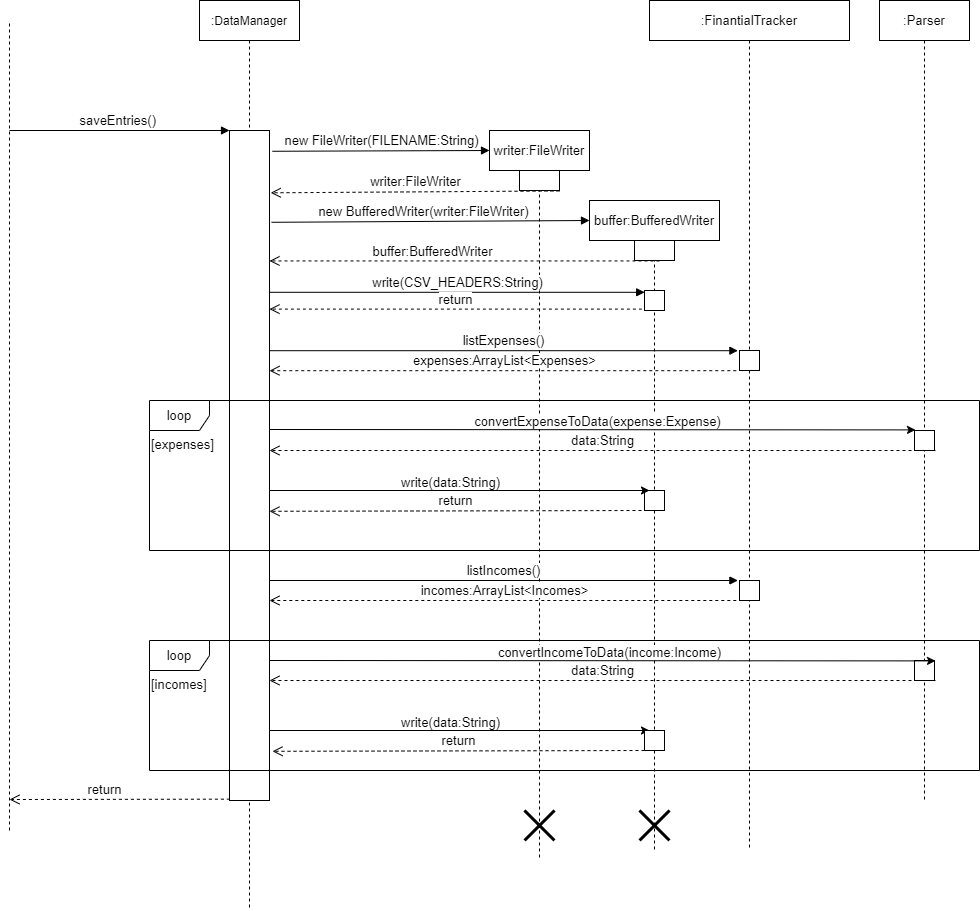

The diagram above was exported from draw.io. Its source (the exported page's mxGraphModel, read from the mxfile embedded in the PNG):
<mxGraphModel dx="1038" dy="547" grid="1" gridSize="10" guides="1" tooltips="1" connect="1" arrows="1" fold="1" page="1" pageScale="1" pageWidth="850" pageHeight="1100" math="0" shadow="0">
  <root>
    <mxCell id="0" />
    <mxCell id="1" parent="0" />
    <mxCell id="4crKtagkMhRQIhyZt4BZ-1" value=":DataManager" style="shape=umlLifeline;perimeter=lifelinePerimeter;whiteSpace=wrap;html=1;container=1;collapsible=0;recursiveResize=0;outlineConnect=0;" parent="1" vertex="1">
      <mxGeometry x="210" y="20" width="100" height="910" as="geometry" />
    </mxCell>
    <mxCell id="4crKtagkMhRQIhyZt4BZ-9" value="" style="html=1;points=[];perimeter=orthogonalPerimeter;fontSize=13;" parent="4crKtagkMhRQIhyZt4BZ-1" vertex="1">
      <mxGeometry x="30" y="130" width="40" height="670" as="geometry" />
    </mxCell>
    <mxCell id="4crKtagkMhRQIhyZt4BZ-10" value="saveEntries()&amp;nbsp;" style="html=1;verticalAlign=bottom;endArrow=block;rounded=0;fontSize=13;" parent="4crKtagkMhRQIhyZt4BZ-1" edge="1">
      <mxGeometry relative="1" as="geometry">
        <mxPoint x="-190" y="130" as="sourcePoint" />
        <mxPoint x="30" y="130" as="targetPoint" />
      </mxGeometry>
    </mxCell>
    <mxCell id="4crKtagkMhRQIhyZt4BZ-11" value="return" style="html=1;verticalAlign=bottom;endArrow=open;dashed=1;endSize=8;exitX=0.01;exitY=0.998;rounded=0;fontSize=13;exitDx=0;exitDy=0;exitPerimeter=0;" parent="4crKtagkMhRQIhyZt4BZ-1" source="4crKtagkMhRQIhyZt4BZ-9" edge="1">
      <mxGeometry x="0.1319" relative="1" as="geometry">
        <mxPoint x="-190" y="799" as="targetPoint" />
        <mxPoint as="offset" />
      </mxGeometry>
    </mxCell>
    <mxCell id="4crKtagkMhRQIhyZt4BZ-12" value="writer:FileWriter" style="shape=umlLifeline;perimeter=lifelinePerimeter;whiteSpace=wrap;html=1;container=1;collapsible=0;recursiveResize=0;outlineConnect=0;fontSize=13;" parent="1" vertex="1">
      <mxGeometry x="500" y="150" width="100" height="730" as="geometry" />
    </mxCell>
    <mxCell id="4crKtagkMhRQIhyZt4BZ-13" value="" style="html=1;points=[];perimeter=orthogonalPerimeter;fontSize=13;" parent="4crKtagkMhRQIhyZt4BZ-12" vertex="1">
      <mxGeometry x="30" y="40" width="40" height="20" as="geometry" />
    </mxCell>
    <mxCell id="4crKtagkMhRQIhyZt4BZ-17" value="writer:FileWriter" style="html=1;verticalAlign=bottom;endArrow=open;dashed=1;endSize=8;exitX=0.01;exitY=0.998;rounded=0;fontSize=13;exitDx=0;exitDy=0;exitPerimeter=0;entryX=1.03;entryY=0.093;entryDx=0;entryDy=0;entryPerimeter=0;" parent="4crKtagkMhRQIhyZt4BZ-12" target="4crKtagkMhRQIhyZt4BZ-9" edge="1">
      <mxGeometry relative="1" as="geometry">
        <mxPoint x="-210" y="60" as="targetPoint" />
        <mxPoint x="70.00000000000011" y="60.440000000000055" as="sourcePoint" />
      </mxGeometry>
    </mxCell>
    <mxCell id="-HqVnonParGLbomFf3kE-23" value="" style="endArrow=classic;html=1;rounded=0;" parent="4crKtagkMhRQIhyZt4BZ-12" edge="1">
      <mxGeometry width="50" height="50" relative="1" as="geometry">
        <mxPoint x="-220" y="600" as="sourcePoint" />
        <mxPoint x="160" y="600" as="targetPoint" />
      </mxGeometry>
    </mxCell>
    <mxCell id="-HqVnonParGLbomFf3kE-24" value="&lt;span style=&quot;font-size: 13px&quot;&gt;write(data:String)&lt;/span&gt;" style="edgeLabel;html=1;align=center;verticalAlign=middle;resizable=0;points=[];" parent="-HqVnonParGLbomFf3kE-23" vertex="1" connectable="0">
      <mxGeometry x="0.1159" y="-2" relative="1" as="geometry">
        <mxPoint x="-32" y="-11" as="offset" />
      </mxGeometry>
    </mxCell>
    <mxCell id="-HqVnonParGLbomFf3kE-33" value="" style="shape=umlDestroy;whiteSpace=wrap;html=1;strokeWidth=3;fontSize=14;" parent="4crKtagkMhRQIhyZt4BZ-12" vertex="1">
      <mxGeometry x="35" y="680" width="30" height="30" as="geometry" />
    </mxCell>
    <mxCell id="4crKtagkMhRQIhyZt4BZ-16" value="new FileWriter(FILENAME:String)" style="html=1;verticalAlign=bottom;endArrow=block;rounded=0;fontSize=13;exitX=1.07;exitY=0.031;exitDx=0;exitDy=0;exitPerimeter=0;" parent="1" source="4crKtagkMhRQIhyZt4BZ-9" edge="1">
      <mxGeometry width="80" relative="1" as="geometry">
        <mxPoint x="310" y="170" as="sourcePoint" />
        <mxPoint x="500" y="170" as="targetPoint" />
      </mxGeometry>
    </mxCell>
    <mxCell id="4crKtagkMhRQIhyZt4BZ-22" value="new BufferedWriter(writer:FileWriter)" style="html=1;verticalAlign=bottom;endArrow=block;rounded=0;fontSize=13;exitX=1.05;exitY=0.137;exitDx=0;exitDy=0;exitPerimeter=0;" parent="1" source="4crKtagkMhRQIhyZt4BZ-9" edge="1">
      <mxGeometry x="-0.0435" width="80" relative="1" as="geometry">
        <mxPoint x="390" y="240" as="sourcePoint" />
        <mxPoint x="600" y="240" as="targetPoint" />
        <Array as="points" />
        <mxPoint as="offset" />
      </mxGeometry>
    </mxCell>
    <mxCell id="4crKtagkMhRQIhyZt4BZ-24" value=":FinantialTracker" style="shape=umlLifeline;perimeter=lifelinePerimeter;whiteSpace=wrap;html=1;container=1;collapsible=0;recursiveResize=0;outlineConnect=0;fontSize=13;" parent="1" vertex="1">
      <mxGeometry x="660" y="20" width="200" height="850" as="geometry" />
    </mxCell>
    <mxCell id="4crKtagkMhRQIhyZt4BZ-25" value="" style="html=1;points=[];perimeter=orthogonalPerimeter;fontSize=13;" parent="4crKtagkMhRQIhyZt4BZ-24" vertex="1">
      <mxGeometry x="90" y="350" width="20" height="20" as="geometry" />
    </mxCell>
    <mxCell id="4crKtagkMhRQIhyZt4BZ-18" value="buffer:BufferedWriter" style="shape=umlLifeline;perimeter=lifelinePerimeter;whiteSpace=wrap;html=1;container=1;collapsible=0;recursiveResize=0;outlineConnect=0;fontSize=13;" parent="4crKtagkMhRQIhyZt4BZ-24" vertex="1">
      <mxGeometry x="-60" y="200" width="130" height="650" as="geometry" />
    </mxCell>
    <mxCell id="4crKtagkMhRQIhyZt4BZ-19" value="" style="html=1;points=[];perimeter=orthogonalPerimeter;fontSize=13;" parent="4crKtagkMhRQIhyZt4BZ-18" vertex="1">
      <mxGeometry x="45" y="40" width="40" height="20" as="geometry" />
    </mxCell>
    <mxCell id="4crKtagkMhRQIhyZt4BZ-20" value="" style="html=1;verticalAlign=bottom;endArrow=open;dashed=1;endSize=8;exitX=0.01;exitY=0.998;rounded=0;fontSize=13;exitDx=0;exitDy=0;exitPerimeter=0;" parent="4crKtagkMhRQIhyZt4BZ-18" target="4crKtagkMhRQIhyZt4BZ-9" edge="1">
      <mxGeometry x="0.2353" y="-20" relative="1" as="geometry">
        <mxPoint x="-120.39999999999998" y="60" as="targetPoint" />
        <mxPoint x="70.00000000000011" y="60.440000000000055" as="sourcePoint" />
        <mxPoint as="offset" />
      </mxGeometry>
    </mxCell>
    <mxCell id="4crKtagkMhRQIhyZt4BZ-21" value="buffer:BufferedWriter" style="edgeLabel;html=1;align=center;verticalAlign=middle;resizable=0;points=[];fontSize=13;" parent="4crKtagkMhRQIhyZt4BZ-20" vertex="1" connectable="0">
      <mxGeometry x="0.1271" y="2" relative="1" as="geometry">
        <mxPoint x="-8" y="-12" as="offset" />
      </mxGeometry>
    </mxCell>
    <mxCell id="4crKtagkMhRQIhyZt4BZ-34" value="" style="html=1;points=[];perimeter=orthogonalPerimeter;fontSize=13;" parent="4crKtagkMhRQIhyZt4BZ-18" vertex="1">
      <mxGeometry x="55" y="90" width="20" height="20" as="geometry" />
    </mxCell>
    <mxCell id="-HqVnonParGLbomFf3kE-12" value="" style="html=1;points=[];perimeter=orthogonalPerimeter;fontSize=13;" parent="4crKtagkMhRQIhyZt4BZ-18" vertex="1">
      <mxGeometry x="55" y="290" width="20" height="20" as="geometry" />
    </mxCell>
    <mxCell id="-HqVnonParGLbomFf3kE-22" value="" style="html=1;points=[];perimeter=orthogonalPerimeter;fontSize=13;" parent="4crKtagkMhRQIhyZt4BZ-18" vertex="1">
      <mxGeometry x="55" y="530" width="20" height="20" as="geometry" />
    </mxCell>
    <mxCell id="-HqVnonParGLbomFf3kE-25" value="return" style="html=1;verticalAlign=bottom;endArrow=open;dashed=1;endSize=8;rounded=0;fontSize=13;entryX=1.01;entryY=0.345;entryDx=0;entryDy=0;entryPerimeter=0;exitX=-0.13;exitY=0.93;exitDx=0;exitDy=0;exitPerimeter=0;" parent="4crKtagkMhRQIhyZt4BZ-18" edge="1">
      <mxGeometry relative="1" as="geometry">
        <mxPoint x="55" y="550" as="sourcePoint" />
        <mxPoint x="-317" y="550.8" as="targetPoint" />
      </mxGeometry>
    </mxCell>
    <mxCell id="-HqVnonParGLbomFf3kE-27" value="listIncomes()" style="html=1;verticalAlign=bottom;endArrow=block;rounded=0;fontSize=13;entryX=-0.08;entryY=0.01;entryDx=0;entryDy=0;entryPerimeter=0;" parent="4crKtagkMhRQIhyZt4BZ-18" edge="1">
      <mxGeometry width="80" relative="1" as="geometry">
        <mxPoint x="-320" y="380" as="sourcePoint" />
        <mxPoint x="148.4000000000001" y="380" as="targetPoint" />
      </mxGeometry>
    </mxCell>
    <mxCell id="-HqVnonParGLbomFf3kE-28" value="incomes:ArrayList&amp;lt;Incomes&amp;gt;" style="html=1;verticalAlign=bottom;endArrow=open;dashed=1;endSize=8;rounded=0;fontSize=13;exitX=-0.16;exitY=1.01;exitDx=0;exitDy=0;exitPerimeter=0;" parent="4crKtagkMhRQIhyZt4BZ-18" edge="1">
      <mxGeometry x="-0.001" relative="1" as="geometry">
        <mxPoint x="146.79999999999995" y="400" as="sourcePoint" />
        <mxPoint x="-320" y="400" as="targetPoint" />
        <mxPoint x="1" as="offset" />
      </mxGeometry>
    </mxCell>
    <mxCell id="-HqVnonParGLbomFf3kE-34" value="" style="shape=umlDestroy;whiteSpace=wrap;html=1;strokeWidth=3;fontSize=14;" parent="4crKtagkMhRQIhyZt4BZ-18" vertex="1">
      <mxGeometry x="50" y="610" width="30" height="30" as="geometry" />
    </mxCell>
    <mxCell id="4crKtagkMhRQIhyZt4BZ-30" value="loop" style="shape=umlFrame;whiteSpace=wrap;html=1;fontSize=13;" parent="1" vertex="1">
      <mxGeometry x="160" y="420" width="830" height="150" as="geometry" />
    </mxCell>
    <mxCell id="4crKtagkMhRQIhyZt4BZ-32" value="&lt;div style=&quot;text-align: center&quot;&gt;&lt;font face=&quot;helvetica&quot;&gt;&lt;span style=&quot;background-color: rgb(255 , 255 , 255)&quot;&gt;[expenses]&lt;/span&gt;&lt;/font&gt;&lt;/div&gt;" style="text;whiteSpace=wrap;html=1;fontSize=13;" parent="1" vertex="1">
      <mxGeometry x="160" y="450" width="60" height="30" as="geometry" />
    </mxCell>
    <mxCell id="4crKtagkMhRQIhyZt4BZ-35" value="write(CSV_HEADERS:String)" style="html=1;verticalAlign=bottom;endArrow=block;rounded=0;fontSize=13;entryX=0.01;entryY=0.09;entryDx=0;entryDy=0;entryPerimeter=0;" parent="1" source="4crKtagkMhRQIhyZt4BZ-9" target="4crKtagkMhRQIhyZt4BZ-34" edge="1">
      <mxGeometry width="80" relative="1" as="geometry">
        <mxPoint x="280" y="302" as="sourcePoint" />
        <mxPoint x="560" y="410" as="targetPoint" />
      </mxGeometry>
    </mxCell>
    <mxCell id="4crKtagkMhRQIhyZt4BZ-37" value=":Parser" style="shape=umlLifeline;perimeter=lifelinePerimeter;whiteSpace=wrap;html=1;container=1;collapsible=0;recursiveResize=0;outlineConnect=0;fontSize=13;" parent="1" vertex="1">
      <mxGeometry x="890" y="20" width="90" height="800" as="geometry" />
    </mxCell>
    <mxCell id="-HqVnonParGLbomFf3kE-4" value="" style="html=1;points=[];perimeter=orthogonalPerimeter;fontSize=13;" parent="4crKtagkMhRQIhyZt4BZ-37" vertex="1">
      <mxGeometry x="35" y="430" width="20" height="20" as="geometry" />
    </mxCell>
    <mxCell id="-HqVnonParGLbomFf3kE-18" value="" style="html=1;points=[];perimeter=orthogonalPerimeter;fontSize=13;" parent="4crKtagkMhRQIhyZt4BZ-37" vertex="1">
      <mxGeometry x="35" y="660" width="20" height="20" as="geometry" />
    </mxCell>
    <mxCell id="4crKtagkMhRQIhyZt4BZ-26" value="expenses:ArrayList&amp;lt;Expenses&amp;gt;" style="html=1;verticalAlign=bottom;endArrow=open;dashed=1;endSize=8;rounded=0;fontSize=13;exitX=-0.16;exitY=1.01;exitDx=0;exitDy=0;exitPerimeter=0;" parent="1" source="4crKtagkMhRQIhyZt4BZ-25" target="4crKtagkMhRQIhyZt4BZ-9" edge="1">
      <mxGeometry x="-0.001" relative="1" as="geometry">
        <mxPoint x="360" y="320" as="sourcePoint" />
        <mxPoint x="280" y="320" as="targetPoint" />
        <mxPoint x="1" as="offset" />
      </mxGeometry>
    </mxCell>
    <mxCell id="4crKtagkMhRQIhyZt4BZ-23" value="listExpenses()" style="html=1;verticalAlign=bottom;endArrow=block;rounded=0;fontSize=13;entryX=-0.08;entryY=0.01;entryDx=0;entryDy=0;entryPerimeter=0;" parent="1" source="4crKtagkMhRQIhyZt4BZ-9" target="4crKtagkMhRQIhyZt4BZ-25" edge="1">
      <mxGeometry width="80" relative="1" as="geometry">
        <mxPoint x="280" y="364.5" as="sourcePoint" />
        <mxPoint x="750" y="365" as="targetPoint" />
      </mxGeometry>
    </mxCell>
    <mxCell id="4crKtagkMhRQIhyZt4BZ-36" value="return" style="html=1;verticalAlign=bottom;endArrow=open;dashed=1;endSize=8;rounded=0;fontSize=13;exitX=-0.13;exitY=0.93;exitDx=0;exitDy=0;exitPerimeter=0;" parent="1" source="4crKtagkMhRQIhyZt4BZ-34" target="4crKtagkMhRQIhyZt4BZ-9" edge="1">
      <mxGeometry relative="1" as="geometry">
        <mxPoint x="660" y="430" as="sourcePoint" />
        <mxPoint x="580" y="430" as="targetPoint" />
      </mxGeometry>
    </mxCell>
    <mxCell id="-HqVnonParGLbomFf3kE-3" value="" style="endArrow=classic;html=1;rounded=0;entryX=0.05;entryY=-0.03;entryDx=0;entryDy=0;entryPerimeter=0;" parent="1" target="-HqVnonParGLbomFf3kE-4" edge="1">
      <mxGeometry width="50" height="50" relative="1" as="geometry">
        <mxPoint x="280" y="449" as="sourcePoint" />
        <mxPoint x="580" y="390" as="targetPoint" />
      </mxGeometry>
    </mxCell>
    <mxCell id="-HqVnonParGLbomFf3kE-5" value="&lt;font style=&quot;font-size: 13px&quot;&gt;convertExpenseToData(expense:Expense)&lt;/font&gt;" style="edgeLabel;html=1;align=center;verticalAlign=middle;resizable=0;points=[];" parent="-HqVnonParGLbomFf3kE-3" vertex="1" connectable="0">
      <mxGeometry x="0.1159" y="-2" relative="1" as="geometry">
        <mxPoint x="-32" y="-11" as="offset" />
      </mxGeometry>
    </mxCell>
    <mxCell id="-HqVnonParGLbomFf3kE-6" value="data:String" style="html=1;verticalAlign=bottom;endArrow=open;dashed=1;endSize=8;rounded=0;fontSize=13;exitX=-0.13;exitY=0.93;exitDx=0;exitDy=0;exitPerimeter=0;" parent="1" edge="1">
      <mxGeometry relative="1" as="geometry">
        <mxPoint x="946.0000000000001" y="470" as="sourcePoint" />
        <mxPoint x="280" y="470" as="targetPoint" />
      </mxGeometry>
    </mxCell>
    <mxCell id="-HqVnonParGLbomFf3kE-13" value="" style="endArrow=classic;html=1;rounded=0;" parent="1" edge="1">
      <mxGeometry width="50" height="50" relative="1" as="geometry">
        <mxPoint x="280" y="510" as="sourcePoint" />
        <mxPoint x="660" y="510" as="targetPoint" />
      </mxGeometry>
    </mxCell>
    <mxCell id="-HqVnonParGLbomFf3kE-14" value="&lt;span style=&quot;font-size: 13px&quot;&gt;write(data:String)&lt;/span&gt;" style="edgeLabel;html=1;align=center;verticalAlign=middle;resizable=0;points=[];" parent="-HqVnonParGLbomFf3kE-13" vertex="1" connectable="0">
      <mxGeometry x="0.1159" y="-2" relative="1" as="geometry">
        <mxPoint x="-32" y="-11" as="offset" />
      </mxGeometry>
    </mxCell>
    <mxCell id="-HqVnonParGLbomFf3kE-15" value="return" style="html=1;verticalAlign=bottom;endArrow=open;dashed=1;endSize=8;rounded=0;fontSize=13;entryX=1.01;entryY=0.345;entryDx=0;entryDy=0;entryPerimeter=0;exitX=-0.13;exitY=0.93;exitDx=0;exitDy=0;exitPerimeter=0;" parent="1" edge="1">
      <mxGeometry relative="1" as="geometry">
        <mxPoint x="652.0000000000001" y="530" as="sourcePoint" />
        <mxPoint x="280.0000000000001" y="530.8" as="targetPoint" />
      </mxGeometry>
    </mxCell>
    <mxCell id="-HqVnonParGLbomFf3kE-17" value="loop" style="shape=umlFrame;whiteSpace=wrap;html=1;fontSize=13;" parent="1" vertex="1">
      <mxGeometry x="160" y="660" width="830" height="130" as="geometry" />
    </mxCell>
    <mxCell id="-HqVnonParGLbomFf3kE-19" value="" style="endArrow=classic;html=1;rounded=0;entryX=0.05;entryY=-0.03;entryDx=0;entryDy=0;entryPerimeter=0;" parent="1" edge="1">
      <mxGeometry width="50" height="50" relative="1" as="geometry">
        <mxPoint x="280" y="680" as="sourcePoint" />
        <mxPoint x="946" y="680.4" as="targetPoint" />
      </mxGeometry>
    </mxCell>
    <mxCell id="-HqVnonParGLbomFf3kE-20" value="&lt;font style=&quot;font-size: 13px&quot;&gt;convertIncomeToData(income:Income)&lt;/font&gt;" style="edgeLabel;html=1;align=center;verticalAlign=middle;resizable=0;points=[];" parent="-HqVnonParGLbomFf3kE-19" vertex="1" connectable="0">
      <mxGeometry x="0.1159" y="-2" relative="1" as="geometry">
        <mxPoint x="-32" y="-11" as="offset" />
      </mxGeometry>
    </mxCell>
    <mxCell id="-HqVnonParGLbomFf3kE-21" value="data:String" style="html=1;verticalAlign=bottom;endArrow=open;dashed=1;endSize=8;rounded=0;fontSize=13;exitX=-0.13;exitY=0.93;exitDx=0;exitDy=0;exitPerimeter=0;" parent="1" edge="1">
      <mxGeometry relative="1" as="geometry">
        <mxPoint x="946" y="700" as="sourcePoint" />
        <mxPoint x="280" y="700" as="targetPoint" />
      </mxGeometry>
    </mxCell>
    <mxCell id="-HqVnonParGLbomFf3kE-26" value="" style="html=1;points=[];perimeter=orthogonalPerimeter;fontSize=13;" parent="1" vertex="1">
      <mxGeometry x="750" y="600" width="20" height="20" as="geometry" />
    </mxCell>
    <mxCell id="-HqVnonParGLbomFf3kE-29" value="&lt;div style=&quot;text-align: center&quot;&gt;&lt;font face=&quot;helvetica&quot;&gt;&lt;span style=&quot;background-color: rgb(255 , 255 , 255)&quot;&gt;[incomes]&lt;/span&gt;&lt;/font&gt;&lt;/div&gt;" style="text;whiteSpace=wrap;html=1;fontSize=13;" parent="1" vertex="1">
      <mxGeometry x="160" y="690" width="60" height="30" as="geometry" />
    </mxCell>
    <mxCell id="-HqVnonParGLbomFf3kE-31" value="" style="endArrow=none;dashed=1;html=1;rounded=0;fontSize=13;" parent="1" edge="1">
      <mxGeometry width="50" height="50" relative="1" as="geometry">
        <mxPoint x="20" y="850" as="sourcePoint" />
        <mxPoint x="20" y="40" as="targetPoint" />
      </mxGeometry>
    </mxCell>
  </root>
</mxGraphModel>